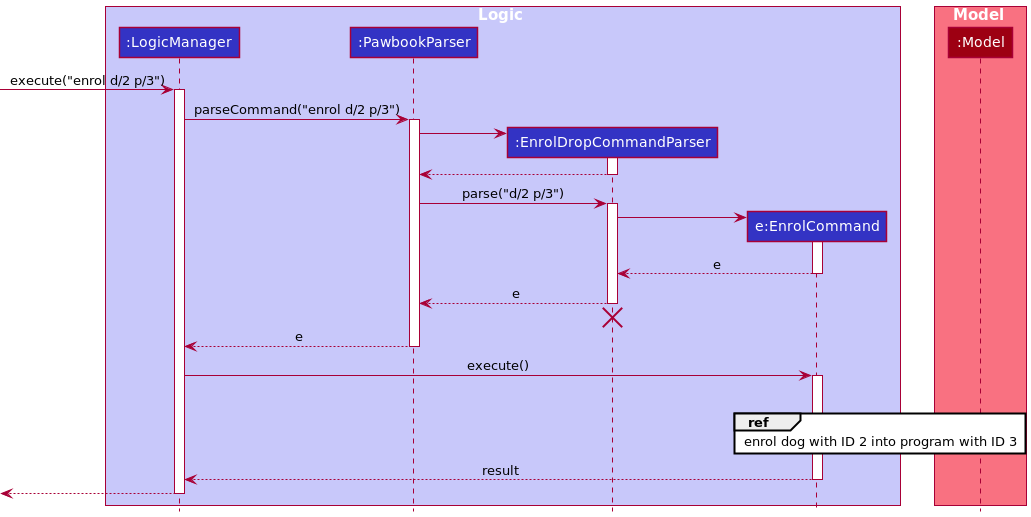

The diagram above was rendered by PlantUML. Its source (embedded in the PNG):
@startuml
!include style.puml

box Logic LOGIC_COLOR_T1
participant ":LogicManager" as LogicManager LOGIC_COLOR
participant ":PawbookParser" as PawbookParser LOGIC_COLOR
participant ":EnrolDropCommandParser" as EnrolDropCommandParser LOGIC_COLOR
participant "e:EnrolCommand" as EnrolCommand LOGIC_COLOR
end box

box Model MODEL_COLOR_T1
participant ":Model" as Model MODEL_COLOR
end box

[-> LogicManager : execute("enrol d/2 p/3")
activate LogicManager
LogicManager -> PawbookParser : parseCommand("enrol d/2 p/3")
activate PawbookParser

create EnrolDropCommandParser
PawbookParser -> EnrolDropCommandParser
activate EnrolDropCommandParser

EnrolDropCommandParser --> PawbookParser
deactivate EnrolDropCommandParser

PawbookParser -> EnrolDropCommandParser : parse("d/2 p/3")
activate EnrolDropCommandParser

create EnrolCommand
EnrolDropCommandParser -> EnrolCommand
activate EnrolCommand

EnrolCommand --> EnrolDropCommandParser : e
deactivate EnrolCommand

EnrolDropCommandParser --> PawbookParser : e
deactivate EnrolDropCommandParser
'Hidden arrow to position the destroy marker below the end of the activation bar.
EnrolDropCommandParser -[hidden]-> PawbookParser
destroy EnrolDropCommandParser

PawbookParser --> LogicManager : e
deactivate PawbookParser

LogicManager -> EnrolCommand : execute()
ref over EnrolCommand, Model : enrol dog with ID 2 into program with ID 3

activate EnrolCommand

deactivate Model

EnrolCommand --> LogicManager : result
deactivate EnrolCommand

[<--LogicManager
deactivate LogicManager
@enduml